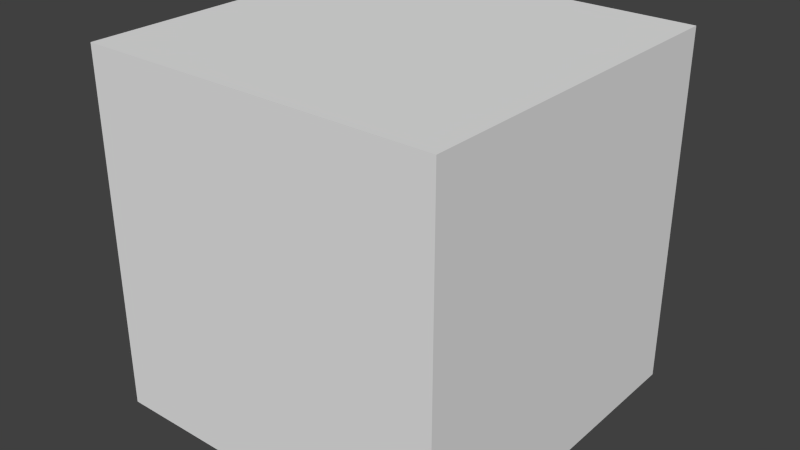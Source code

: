 # Source: GrassSample.blend  (saved by Blender 2.76.0; exported with 4.5.12 LTS)
import bpy
from mathutils import Matrix  # noqa: F401  (used for matrix-valued properties, if any)

bpy.ops.wm.read_factory_settings(use_empty=True)
scene = bpy.context.scene
scene.name = 'Scene'

# ---- collections
col_collection_1 = bpy.data.collections.new('Collection 1'); scene.collection.children.link(col_collection_1)

# ---- world
world_world = bpy.data.worlds.new('World'); scene.world = world_world
world_world.color = (0.05088, 0.05088, 0.05088)
world_world.use_sun_shadow = False
world_world.sun_shadow_jitter_overblur = 0.0
world_world.cycles.sampling_method = 'MANUAL'
world_world.cycles.sample_map_resolution = 256

# ---- meshes
me_cube_001 = bpy.data.meshes.new('Cube.001')
me_cube_001.from_pydata([(-1.0, -1.0, -1.0), (-1.0, -1.0, 1.0), (-1.0, 1.0, -1.0), (-1.0, 1.0, 1.0), (1.0, -1.0, -1.0), (1.0, -1.0, 1.0), (1.0, 1.0, -1.0), (1.0, 1.0, 1.0)], [], [(1, 3, 2, 0), (3, 7, 6, 2), (7, 5, 4, 6), (5, 1, 0, 4), (0, 2, 6, 4), (5, 7, 3, 1)])
_uv = me_cube_001.uv_layers.new(name='UVMap')
_uv.uv.foreach_set('vector', [9.999e-05, 0.4999, 9.996e-05, 0.25, 0.25, 0.25, 0.25, 0.4999, 0.25, 9.996e-05, 0.4999, 9.996e-05, 0.4999, 0.25, 0.25, 0.25, 0.7498, 0.25, 0.7498, 0.4999, 0.4999, 0.4999, 0.4999, 0.25, 0.4999, 0.7498, 0.25, 0.7498, 0.25, 0.4999, 0.4999, 0.4999, 0.25, 0.4999, 0.25, 0.25, 0.4999, 0.25, 0.4999, 0.4999, 0.25, 0.75, 0.25, 0.9999, 9.997e-05, 0.9999, 9.996e-05, 0.75])
me_cube_001.use_remesh_preserve_volume = False
me_cube_001.use_remesh_preserve_attributes = False
me_cube_001.use_mirror_vertex_groups = False
me_cube_001.update()

# ---- objects
ob_grass = bpy.data.objects.new('Grass', me_cube_001)

# ---- transforms, parenting, visibility, modifiers, constraints
ob_grass.location = (0.0, 0.0, 0.0)
ob_grass.rotation_euler = (-0.0, 3.142, -0.0)
ob_grass.lineart.crease_threshold = 0.0

# ---- collection membership
col_collection_1.objects.link(ob_grass)

# ---- scene / render settings (as saved in the file)
scene.frame_start = 1; scene.frame_end = 250; scene.frame_set(6)
scene.render.engine = 'BLENDER_EEVEE_NEXT'
scene.render.resolution_percentage = 50
scene.render.dither_intensity = 0.0
scene.cycles.use_denoising = False
scene.cycles.samples = 10
scene.cycles.sampling_pattern = 'TABULATED_SOBOL'
scene.cycles.light_sampling_threshold = 0.0
scene.cycles.use_adaptive_sampling = False
scene.cycles.use_light_tree = False
scene.cycles.blur_glossy = 0.0
scene.cycles.pixel_filter_type = 'GAUSSIAN'
scene.cycles.sample_clamp_indirect = 0.0
scene.view_settings.view_transform = 'Standard'
bpy.context.view_layer.update()

# ---- added for rendering (the .blend has no active camera and no usable light): camera, sun
cam_auto = bpy.data.cameras.new('AutoCamera')
cam_auto.lens = 50.0
cam_auto.sensor_width = 36.0
cam_auto.clip_end = 1000.0
ob_auto_camera = bpy.data.objects.new('AutoCamera', cam_auto)
scene.collection.objects.link(ob_auto_camera)
ob_auto_camera.location = (3.20507, -3.84609, 2.56406)
ob_auto_camera.rotation_euler = (1.09748, -7.21219e-08, 0.694738)
scene.camera = ob_auto_camera
light_auto_sun = bpy.data.lights.new('AutoSun', 'SUN')
light_auto_sun.energy = 3.0
light_auto_sun.angle = 0.0523599
ob_auto_sun = bpy.data.objects.new('AutoSun', light_auto_sun)
scene.collection.objects.link(ob_auto_sun)
ob_auto_sun.rotation_euler = (0.872665, 0.174533, 0.523599)
bpy.context.view_layer.update()

